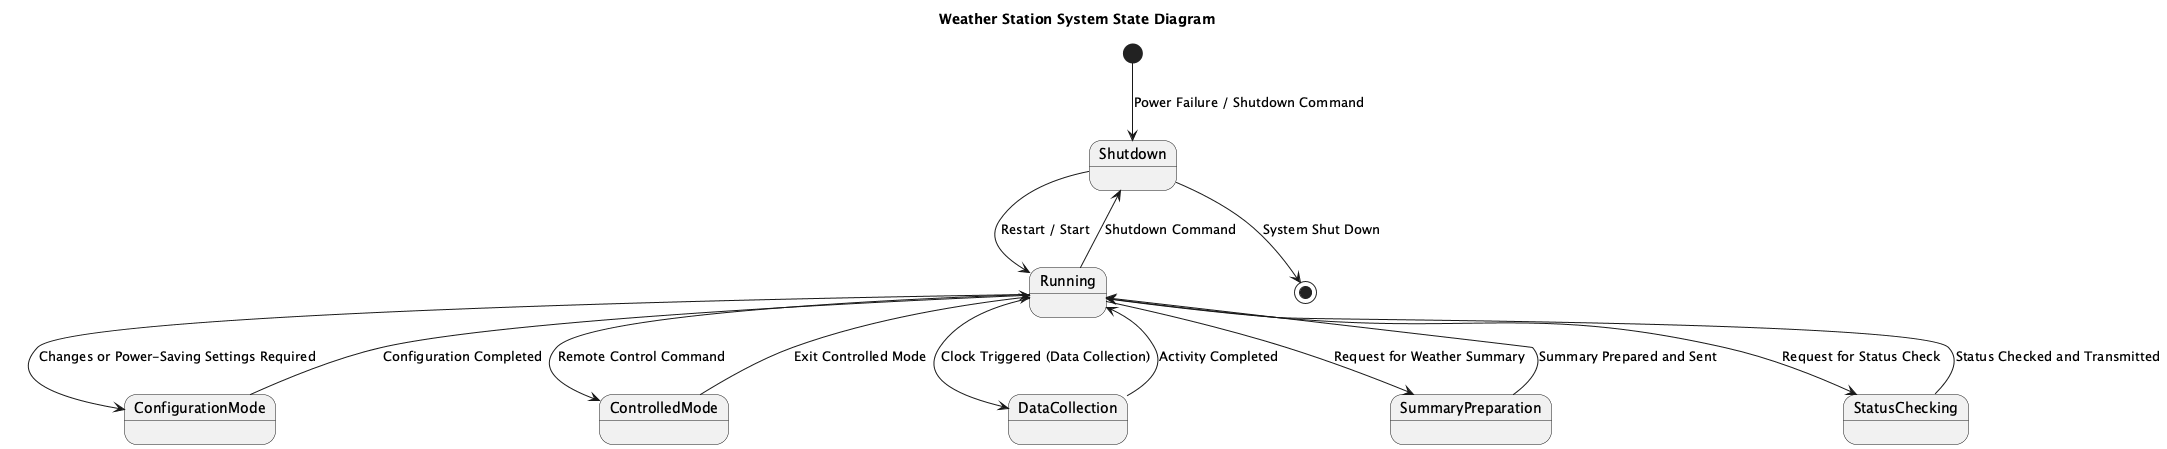

The diagram above was rendered by PlantUML. Its source (embedded in the PNG):
@startuml
title Weather Station System State Diagram

[*] --> Shutdown : Power Failure / Shutdown Command

state Shutdown {
  Shutdown --> Running : Restart / Start
}

state Running {
  Running --> ConfigurationMode : Changes or Power-Saving Settings Required
  Running --> ControlledMode : Remote Control Command
  Running --> Shutdown : Shutdown Command
  Running --> DataCollection : Clock Triggered (Data Collection)
  Running --> SummaryPreparation : Request for Weather Summary
  Running --> StatusChecking : Request for Status Check
}

state ConfigurationMode {
  ConfigurationMode --> Running : Configuration Completed
}

state ControlledMode {
  ControlledMode --> Running : Exit Controlled Mode
}

state DataCollection {
  DataCollection --> Running : Activity Completed
}

state SummaryPreparation {
  SummaryPreparation --> Running : Summary Prepared and Sent
}

state StatusChecking {
  StatusChecking --> Running : Status Checked and Transmitted
}

Shutdown --> [*] : System Shut Down

@enduml